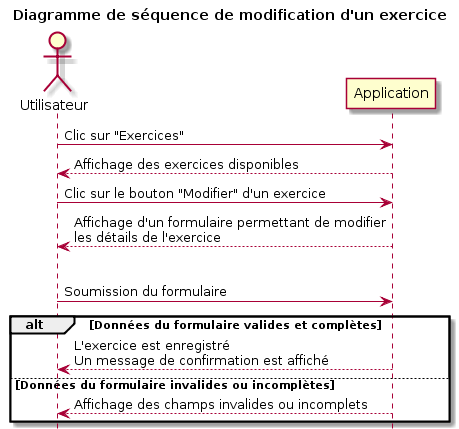

The diagram above was rendered by PlantUML. Its source (embedded in the PNG):
@startuml
hide footbox
actor Utilisateur

title Diagramme de séquence de modification d'un exercice

Utilisateur -> Application: Clic sur "Exercices"
Utilisateur <-- Application: Affichage des exercices disponibles

Utilisateur -> Application: Clic sur le bouton "Modifier" d'un exercice
Utilisateur <-- Application: Affichage d'un formulaire permettant de modifier\nles détails de l'exercice
|||
Utilisateur -> Application: Soumission du formulaire

alt Données du formulaire valides et complètes

    Utilisateur <-- Application: L'exercice est enregistré\nUn message de confirmation est affiché

else Données du formulaire invalides ou incomplètes

    Utilisateur <-- Application: Affichage des champs invalides ou incomplets
end
@enduml